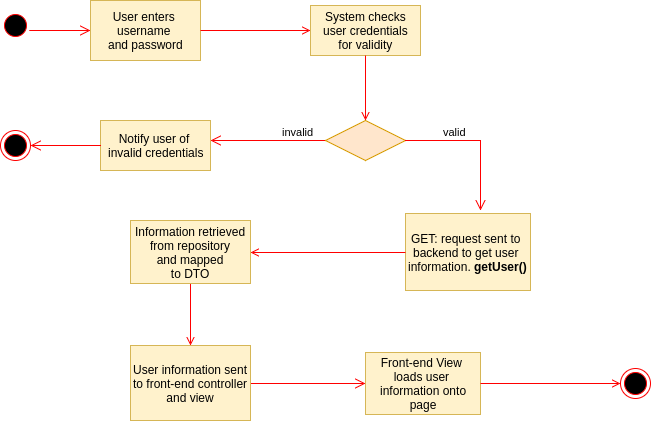

The diagram above was exported from draw.io. Its source (the exported page's mxGraphModel, read from the mxfile embedded in the PNG):
<mxGraphModel dx="821" dy="424" grid="1" gridSize="10" guides="1" tooltips="1" connect="1" arrows="1" fold="1" page="0" pageScale="1" pageWidth="1169" pageHeight="826" background="#ffffff" math="0" shadow="0">
  <root>
    <mxCell id="0" style=";html=1;" />
    <mxCell id="1" style=";html=1;" parent="0" />
    <mxCell id="14" value="" style="edgeStyle=elbowEdgeStyle;elbow=horizontal;verticalAlign=bottom;endArrow=open;endSize=8;strokeColor=#FF0000;endFill=1;rounded=0;html=1;exitX=1;exitY=0.5;entryX=0;entryY=0.5;" parent="1" source="18" target="33" edge="1">
      <mxGeometry x="340" y="40" as="geometry">
        <mxPoint x="730" y="90" as="targetPoint" />
        <mxPoint x="270" y="450" as="sourcePoint" />
      </mxGeometry>
    </mxCell>
    <mxCell id="15" value="GET: request sent to&amp;nbsp;&lt;div&gt;backend to get user&amp;nbsp;&lt;/div&gt;&lt;div&gt;information. &lt;b&gt;getUser()&lt;/b&gt;&lt;/div&gt;" style="text;html=1;fillColor=#fff2cc;strokeColor=#d6b656;align=center;verticalAlign=middle;" parent="1" vertex="1">
      <mxGeometry x="445" y="353" width="125" height="77" as="geometry" />
    </mxCell>
    <mxCell id="17" value="" style="endArrow=open;strokeColor=#FF0000;endFill=1;rounded=0;html=1;exitX=0;exitY=0.5;entryX=1;entryY=0.5;" parent="1" source="15" target="48" edge="1">
      <mxGeometry relative="1" as="geometry">
        <mxPoint x="710" y="200" as="sourcePoint" />
        <mxPoint x="290" y="392" as="targetPoint" />
      </mxGeometry>
    </mxCell>
    <mxCell id="22" value="invalid" style="edgeStyle=elbowEdgeStyle;elbow=horizontal;align=left;verticalAlign=bottom;endArrow=open;endSize=8;strokeColor=#FF0000;endFill=1;rounded=0;html=1;exitX=0;exitY=0.5;" parent="1" source="42" edge="1">
      <mxGeometry x="-0.0051" y="12" relative="1" as="geometry">
        <mxPoint x="250" y="280" as="targetPoint" />
        <Array as="points" />
        <mxPoint x="300" y="280" as="sourcePoint" />
        <mxPoint x="12" y="-12" as="offset" />
      </mxGeometry>
    </mxCell>
    <mxCell id="16" value="Notify user of&amp;nbsp;&lt;div&gt;invalid credentials&lt;/div&gt;" style="text;html=1;fillColor=#fff2cc;strokeColor=#d6b656;align=center;verticalAlign=middle;" parent="1" vertex="1">
      <mxGeometry x="140" y="260" width="110" height="50" as="geometry" />
    </mxCell>
    <mxCell id="19" value="" style="endArrow=open;strokeColor=#FF0000;endFill=1;rounded=0;html=1;exitX=0.5;exitY=1;entryX=0.5;entryY=0;" parent="1" source="48" target="18" edge="1">
      <mxGeometry relative="1" as="geometry">
        <mxPoint x="685" y="350" as="sourcePoint" />
        <mxPoint x="230" y="480" as="targetPoint" />
      </mxGeometry>
    </mxCell>
    <mxCell id="18" value="User information sent&lt;div&gt;to front-end controller&lt;/div&gt;&lt;div&gt;and view&lt;/div&gt;" style="text;html=1;fillColor=#fff2cc;strokeColor=#d6b656;align=center;verticalAlign=middle;" parent="1" vertex="1">
      <mxGeometry x="170" y="485" width="120" height="75" as="geometry" />
    </mxCell>
    <mxCell id="33" value="Front-end View&amp;nbsp;&lt;div&gt;loads user&amp;nbsp;&lt;/div&gt;&lt;div&gt;information onto&lt;/div&gt;&lt;div&gt;page&lt;/div&gt;" style="text;html=1;fillColor=#fff2cc;strokeColor=#d6b656;align=center;verticalAlign=middle;" parent="1" vertex="1">
      <mxGeometry x="405" y="492" width="115" height="62" as="geometry" />
    </mxCell>
    <mxCell id="39" value="" style="endArrow=open;strokeColor=#FF0000;endFill=1;rounded=0;html=1;exitX=1;exitY=0.5;" parent="1" source="33" target="38" edge="1">
      <mxGeometry relative="1" as="geometry" />
    </mxCell>
    <mxCell id="38" value="" style="ellipse;shape=endState;fillColor=#000000;strokeColor=#ff0000;html=1;" parent="1" vertex="1">
      <mxGeometry x="660" y="508" width="30" height="30" as="geometry" />
    </mxCell>
    <mxCell id="5" value="" style="ellipse;shape=startState;fillColor=#000000;strokeColor=#ff0000;html=1;" parent="1" vertex="1">
      <mxGeometry x="40" y="150" width="30" height="30" as="geometry" />
    </mxCell>
    <mxCell id="6" value="" style="edgeStyle=elbowEdgeStyle;elbow=horizontal;verticalAlign=bottom;endArrow=open;endSize=8;strokeColor=#FF0000;endFill=1;rounded=0;html=1;" parent="1" source="5" target="7" edge="1">
      <mxGeometry x="120" y="60" as="geometry">
        <mxPoint x="135" y="130" as="targetPoint" />
        <Array as="points">
          <mxPoint x="110" y="170" />
          <mxPoint x="85" y="191" />
        </Array>
      </mxGeometry>
    </mxCell>
    <mxCell id="7" value="User enters&amp;nbsp;&lt;div&gt;username&amp;nbsp;&lt;div&gt;and password&lt;/div&gt;&lt;/div&gt;" style="text;html=1;fillColor=#fff2cc;strokeColor=#d6b656;align=center;verticalAlign=middle;" parent="1" vertex="1">
      <mxGeometry x="130" y="140" width="110" height="60" as="geometry" />
    </mxCell>
    <mxCell id="9" value="" style="endArrow=open;strokeColor=#FF0000;endFill=1;rounded=0;html=1;entryX=0;entryY=0.5;exitX=1;exitY=0.5;" parent="1" source="7" target="8" edge="1">
      <mxGeometry relative="1" as="geometry">
        <mxPoint x="350" y="180" as="targetPoint" />
      </mxGeometry>
    </mxCell>
    <mxCell id="8" value="System checks&lt;div&gt;user credentials&lt;/div&gt;&lt;div&gt;for validity&lt;/div&gt;" style="text;html=1;fillColor=#fff2cc;strokeColor=#d6b656;align=center;verticalAlign=middle;" parent="1" vertex="1">
      <mxGeometry x="350" y="145" width="110" height="50" as="geometry" />
    </mxCell>
    <mxCell id="42" value="" style="rhombus;fillColor=#ffe6cc;strokeColor=#d79b00;html=1;fontSize=12;" vertex="1" parent="1">
      <mxGeometry x="365" y="260" width="80" height="40" as="geometry" />
    </mxCell>
    <mxCell id="44" value="" style="endArrow=open;strokeColor=#FF0000;endFill=1;rounded=0;html=1;exitX=0.5;exitY=1;entryX=0.5;entryY=0;" edge="1" parent="1" source="8" target="42">
      <mxGeometry x="350" y="580" as="geometry">
        <mxPoint x="350" y="580" as="sourcePoint" />
        <mxPoint x="520" y="620" as="targetPoint" />
        <Array as="points" />
      </mxGeometry>
    </mxCell>
    <mxCell id="45" value="valid" style="edgeStyle=elbowEdgeStyle;elbow=horizontal;align=left;verticalAlign=bottom;endArrow=open;endSize=8;strokeColor=#FF0000;endFill=1;rounded=0;html=1;exitX=1;exitY=0.5;" edge="1" parent="1" source="42">
      <mxGeometry as="geometry">
        <mxPoint x="520" y="350" as="targetPoint" />
        <Array as="points">
          <mxPoint x="520" y="310" />
        </Array>
        <mxPoint x="375" y="340" as="sourcePoint" />
        <mxPoint x="-2" y="-35" as="offset" />
      </mxGeometry>
    </mxCell>
    <mxCell id="46" value="" style="ellipse;shape=endState;fillColor=#000000;strokeColor=#ff0000;html=1;" vertex="1" parent="1">
      <mxGeometry x="40" y="270" width="30" height="30" as="geometry" />
    </mxCell>
    <mxCell id="47" value="" style="edgeStyle=elbowEdgeStyle;elbow=horizontal;verticalAlign=bottom;endArrow=open;endSize=8;strokeColor=#FF0000;endFill=1;rounded=0;html=1;exitX=0;exitY=0.5;entryX=1;entryY=0.5;" edge="1" parent="1" source="16" target="46">
      <mxGeometry x="121" y="220" as="geometry">
        <mxPoint x="131" y="330" as="targetPoint" />
        <mxPoint x="70.14213562373095" y="330" as="sourcePoint" />
        <Array as="points">
          <mxPoint x="110" y="285" />
          <mxPoint x="86" y="351" />
        </Array>
      </mxGeometry>
    </mxCell>
    <mxCell id="48" value="Information retrieved&lt;div&gt;from repository&lt;/div&gt;&lt;div&gt;and mapped&lt;/div&gt;&lt;div&gt;to DTO&lt;/div&gt;" style="text;html=1;fillColor=#fff2cc;strokeColor=#d6b656;align=center;verticalAlign=middle;" vertex="1" parent="1">
      <mxGeometry x="170" y="360" width="120" height="63" as="geometry" />
    </mxCell>
    <mxCell id="50" style="edgeStyle=orthogonalEdgeStyle;rounded=0;html=1;exitX=0;exitY=1;entryX=0;entryY=1;jettySize=auto;orthogonalLoop=1;" edge="1" parent="1" source="38" target="38">
      <mxGeometry relative="1" as="geometry" />
    </mxCell>
  </root>
</mxGraphModel>